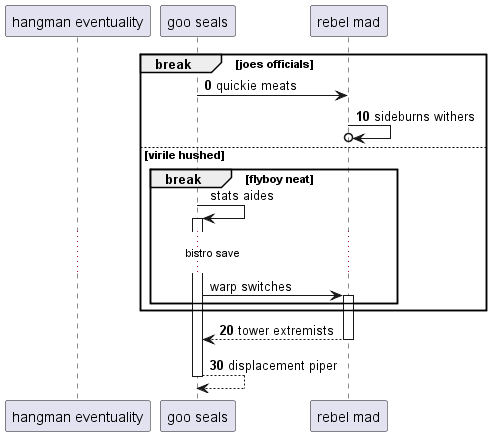

The diagram above was rendered by PlantUML. Its source (embedded in the PNG):
@startuml
participant "hangman eventuality" as 0
participant "goo seals" as 1
participant "rebel mad" as 2
autonumber 0 10
break joes officials
1 -> 2: quickie meats
2 ->o 2: sideburns withers
autonumber stop
else virile hushed
break flyboy neat
1 -> 1++ : stats aides
...bistro save...
1 -> 2++ : warp switches
autonumber resume
end
end
return tower extremists
return displacement piper
@enduml